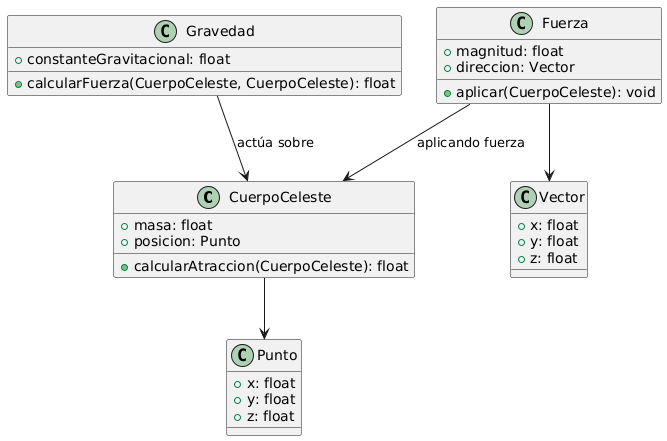

The diagram above was rendered by PlantUML. Its source (embedded in the PNG):
@startuml
class CuerpoCeleste {
  +masa: float
  +posicion: Punto
  +calcularAtraccion(CuerpoCeleste): float
}

class Gravedad {
  +constanteGravitacional: float
  +calcularFuerza(CuerpoCeleste, CuerpoCeleste): float
}

class Punto {
  +x: float
  +y: float
  +z: float
}

class Fuerza {
  +magnitud: float
  +direccion: Vector
  +aplicar(CuerpoCeleste): void
}

class Vector {
  +x: float
  +y: float
  +z: float
}

CuerpoCeleste --> Punto
Fuerza --> Vector
Gravedad --> CuerpoCeleste : actúa sobre
Fuerza --> CuerpoCeleste : aplicando fuerza
@enduml